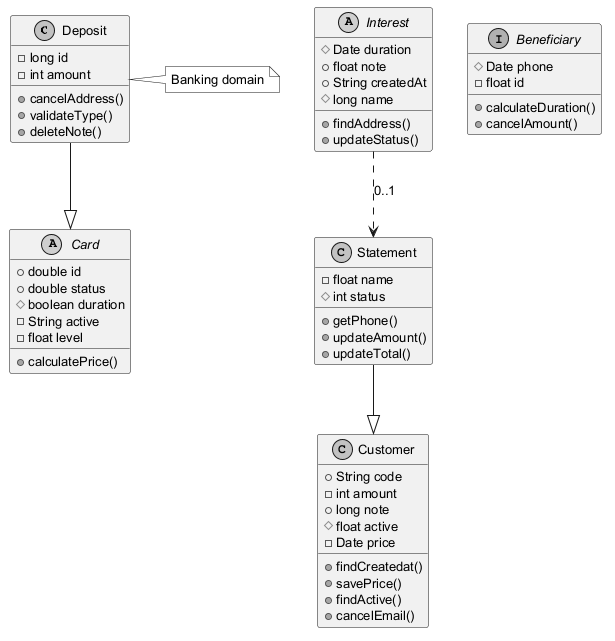

The diagram above was rendered by PlantUML. Its source (embedded in the PNG):
@startuml
skinparam monochrome true
skinparam defaultFontSize 13
class Deposit {
  -long id
  -int amount
  +cancelAddress()
  +validateType()
  +deleteNote()
}
class Statement {
  -float name
  #int status
  +getPhone()
  +updateAmount()
  +updateTotal()
}
interface Beneficiary {
  #Date phone
  -float id
  +calculateDuration()
  +cancelAmount()
}
abstract class Card {
  +double id
  +double status
  #boolean duration
  -String active
  -float level
  +calculatePrice()
}
abstract class Interest {
  #Date duration
  +float note
  +String createdAt
  #long name
  +findAddress()
  +updateStatus()
}
class Customer {
  +String code
  -int amount
  +long note
  #float active
  -Date price
  +findCreatedat()
  +savePrice()
  +findActive()
  +cancelEmail()
}
Deposit --|> Card
Statement --|> Customer
Interest ..> Statement : "0..1"
note right of Deposit : Banking domain
@enduml